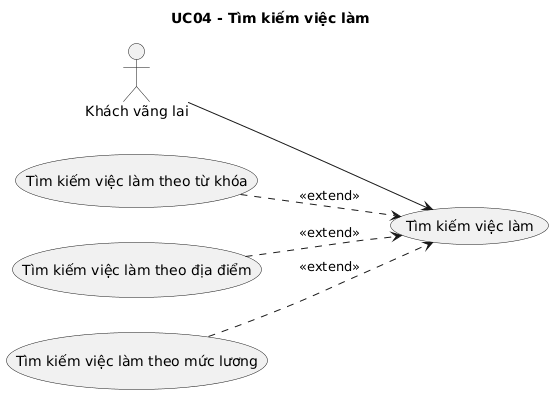

The diagram above was rendered by PlantUML. Its source (embedded in the PNG):
@startuml
skinparam shadowing false
left to right direction
title UC04 - Tìm kiếm việc làm
actor "Khách vãng lai" as ACTOR_1
usecase "Tìm kiếm việc làm" as UC_MAIN
ACTOR_1 --> UC_MAIN
usecase "Tìm kiếm việc làm theo từ khóa" as UC_EXT_1
UC_EXT_1 ..> UC_MAIN : <<extend>>
usecase "Tìm kiếm việc làm theo địa điểm" as UC_EXT_2
UC_EXT_2 ..> UC_MAIN : <<extend>>
usecase "Tìm kiếm việc làm theo mức lương" as UC_EXT_3
UC_EXT_3 ..> UC_MAIN : <<extend>>
@enduml